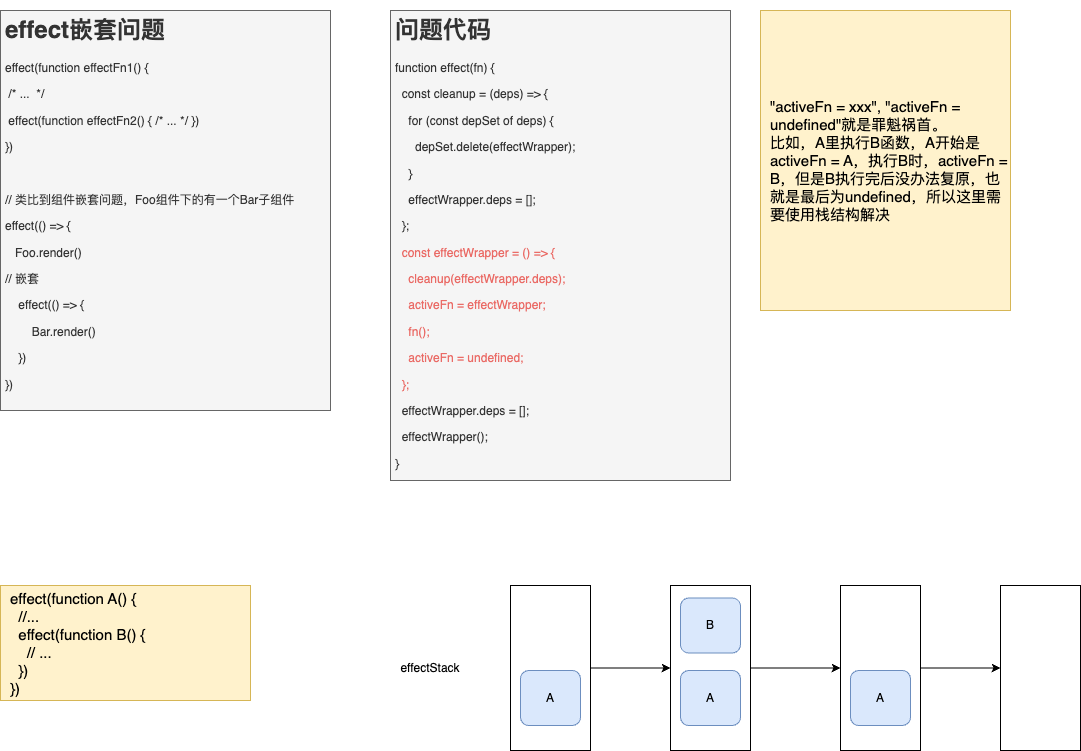

The diagram above was exported from draw.io. Its source (the exported page's mxGraphModel, read from the mxfile embedded in the PNG):
<mxGraphModel dx="1434" dy="765" grid="1" gridSize="10" guides="1" tooltips="1" connect="1" arrows="1" fold="1" page="1" pageScale="1" pageWidth="827" pageHeight="1169" math="0" shadow="0">
  <root>
    <mxCell id="0" />
    <mxCell id="1" parent="0" />
    <mxCell id="lSMSG0yI5PvVX_3XGTIp-1" value="&lt;h1&gt;effect嵌套问题&lt;/h1&gt;&lt;p&gt;effect(function effectFn1() {&lt;/p&gt;&lt;p&gt;&amp;nbsp;/* ...&amp;nbsp; */&lt;/p&gt;&lt;p&gt;&amp;nbsp;effect(function effectFn2() { /* ... */ })&lt;/p&gt;&lt;p&gt;})&lt;/p&gt;&lt;p&gt;&lt;br&gt;&lt;/p&gt;&lt;p&gt;// 类比到组件嵌套问题，Foo组件下的有一个Bar子组件&lt;/p&gt;&lt;p&gt;effect(() =&amp;gt; {&lt;/p&gt;&lt;p&gt;&amp;nbsp; &amp;nbsp;Foo.render()&lt;/p&gt;&lt;p&gt;// 嵌套&lt;span style=&quot;&quot;&gt;&lt;/span&gt;&lt;/p&gt;&lt;p&gt;&lt;span style=&quot;&quot;&gt;&lt;span style=&quot;&quot;&gt;&lt;span style=&quot;white-space: pre;&quot;&gt;&amp;nbsp;&amp;nbsp;&amp;nbsp;&amp;nbsp;&lt;/span&gt;&lt;/span&gt;effect(() =&amp;gt; {&lt;/span&gt;&lt;/p&gt;&lt;p&gt;&lt;span style=&quot;&quot;&gt;&lt;span style=&quot;&quot;&gt;&lt;span style=&quot;white-space: pre;&quot;&gt;&amp;nbsp;&amp;nbsp;&amp;nbsp;&amp;nbsp;&lt;/span&gt;&lt;span style=&quot;white-space: pre;&quot;&gt;&amp;nbsp;&amp;nbsp;&amp;nbsp;&amp;nbsp;&lt;/span&gt;&lt;/span&gt;Bar.render()&lt;/span&gt;&lt;/p&gt;&lt;p&gt;&lt;span style=&quot;&quot;&gt;&lt;span style=&quot;&quot;&gt;&lt;span style=&quot;white-space: pre;&quot;&gt;&amp;nbsp;&amp;nbsp;&amp;nbsp;&amp;nbsp;&lt;/span&gt;&lt;/span&gt;})&lt;/span&gt;&lt;/p&gt;&lt;p&gt;})&lt;/p&gt;" style="text;html=1;strokeColor=#666666;fillColor=#f5f5f5;spacing=5;spacingTop=-20;whiteSpace=wrap;overflow=hidden;rounded=0;fontColor=#333333;" vertex="1" parent="1">
      <mxGeometry x="30" y="10" width="330" height="400" as="geometry" />
    </mxCell>
    <mxCell id="lSMSG0yI5PvVX_3XGTIp-2" value="&lt;h1&gt;问题代码&lt;/h1&gt;&lt;p&gt;function effect(fn) {&lt;/p&gt;&lt;p&gt;&amp;nbsp; const cleanup = (deps) =&amp;gt; {&lt;/p&gt;&lt;p&gt;&amp;nbsp; &amp;nbsp; for (const depSet of deps) {&lt;/p&gt;&lt;p&gt;&amp;nbsp; &amp;nbsp; &amp;nbsp; depSet.delete(effectWrapper);&lt;/p&gt;&lt;p&gt;&amp;nbsp; &amp;nbsp; }&lt;/p&gt;&lt;p&gt;&amp;nbsp; &amp;nbsp; effectWrapper.deps = [];&lt;/p&gt;&lt;p&gt;&amp;nbsp; };&lt;/p&gt;&lt;p&gt;&lt;font color=&quot;#ea6b66&quot;&gt;&amp;nbsp; const effectWrapper = () =&amp;gt; {&lt;/font&gt;&lt;/p&gt;&lt;p&gt;&lt;font color=&quot;#ea6b66&quot;&gt;&amp;nbsp; &amp;nbsp; cleanup(effectWrapper.deps);&lt;/font&gt;&lt;/p&gt;&lt;p&gt;&lt;font color=&quot;#ea6b66&quot;&gt;&amp;nbsp; &amp;nbsp; activeFn = effectWrapper;&lt;/font&gt;&lt;/p&gt;&lt;p&gt;&lt;font color=&quot;#ea6b66&quot;&gt;&amp;nbsp; &amp;nbsp; fn();&lt;/font&gt;&lt;/p&gt;&lt;p&gt;&lt;font color=&quot;#ea6b66&quot;&gt;&amp;nbsp; &amp;nbsp; activeFn = undefined;&lt;/font&gt;&lt;/p&gt;&lt;p&gt;&lt;font color=&quot;#ea6b66&quot;&gt;&amp;nbsp; };&lt;/font&gt;&lt;/p&gt;&lt;p&gt;&amp;nbsp; effectWrapper.deps = [];&lt;/p&gt;&lt;p&gt;&amp;nbsp; effectWrapper();&lt;/p&gt;&lt;p&gt;}&lt;/p&gt;" style="text;html=1;strokeColor=#666666;fillColor=#f5f5f5;spacing=5;spacingTop=-20;whiteSpace=wrap;overflow=hidden;rounded=0;fontColor=#333333;" vertex="1" parent="1">
      <mxGeometry x="420" y="10" width="340" height="470" as="geometry" />
    </mxCell>
    <mxCell id="lSMSG0yI5PvVX_3XGTIp-4" value="&quot;activeFn = xxx&quot;, &quot;activeFn = undefined&quot;就是罪魁祸首。&lt;br style=&quot;font-size: 15px;&quot;&gt;比如，A里执行B函数，A开始是activeFn = A，执行B时，activeFn = B，但是B执行完后没办法复原，也就是最后为undefined，所以这里需要使用栈结构解决" style="rounded=0;whiteSpace=wrap;html=1;fillColor=#fff2cc;strokeColor=#d6b656;fontSize=15;align=left;spacingLeft=8;" vertex="1" parent="1">
      <mxGeometry x="790" y="10" width="250" height="300" as="geometry" />
    </mxCell>
    <mxCell id="lSMSG0yI5PvVX_3XGTIp-13" style="edgeStyle=orthogonalEdgeStyle;rounded=0;orthogonalLoop=1;jettySize=auto;html=1;exitX=1;exitY=0.5;exitDx=0;exitDy=0;entryX=0;entryY=0.5;entryDx=0;entryDy=0;" edge="1" parent="1" source="lSMSG0yI5PvVX_3XGTIp-5" target="lSMSG0yI5PvVX_3XGTIp-10">
      <mxGeometry relative="1" as="geometry" />
    </mxCell>
    <mxCell id="lSMSG0yI5PvVX_3XGTIp-5" value="" style="rounded=0;whiteSpace=wrap;html=1;" vertex="1" parent="1">
      <mxGeometry x="540" y="585" width="80" height="165" as="geometry" />
    </mxCell>
    <mxCell id="lSMSG0yI5PvVX_3XGTIp-6" value="effect(function A() {&lt;br&gt;&amp;nbsp; //...&lt;br&gt;&amp;nbsp; effect(function B() {&lt;br&gt;&amp;nbsp; &amp;nbsp; // ...&lt;br&gt;&amp;nbsp; })&lt;br&gt;})" style="rounded=0;whiteSpace=wrap;html=1;fillColor=#fff2cc;strokeColor=#d6b656;fontSize=15;align=left;spacingLeft=8;" vertex="1" parent="1">
      <mxGeometry x="30" y="585" width="250" height="115" as="geometry" />
    </mxCell>
    <mxCell id="lSMSG0yI5PvVX_3XGTIp-7" value="A" style="rounded=1;whiteSpace=wrap;html=1;fillColor=#dae8fc;strokeColor=#6c8ebf;" vertex="1" parent="1">
      <mxGeometry x="550" y="670" width="60" height="55" as="geometry" />
    </mxCell>
    <mxCell id="lSMSG0yI5PvVX_3XGTIp-8" value="effectStack" style="text;html=1;strokeColor=none;fillColor=none;align=center;verticalAlign=middle;whiteSpace=wrap;rounded=0;" vertex="1" parent="1">
      <mxGeometry x="430" y="652.5" width="60" height="30" as="geometry" />
    </mxCell>
    <mxCell id="lSMSG0yI5PvVX_3XGTIp-18" style="edgeStyle=orthogonalEdgeStyle;rounded=0;orthogonalLoop=1;jettySize=auto;html=1;exitX=1;exitY=0.5;exitDx=0;exitDy=0;entryX=0;entryY=0.5;entryDx=0;entryDy=0;" edge="1" parent="1" source="lSMSG0yI5PvVX_3XGTIp-10" target="lSMSG0yI5PvVX_3XGTIp-15">
      <mxGeometry relative="1" as="geometry" />
    </mxCell>
    <mxCell id="lSMSG0yI5PvVX_3XGTIp-10" value="" style="rounded=0;whiteSpace=wrap;html=1;" vertex="1" parent="1">
      <mxGeometry x="700" y="585" width="80" height="165" as="geometry" />
    </mxCell>
    <mxCell id="lSMSG0yI5PvVX_3XGTIp-11" value="A" style="rounded=1;whiteSpace=wrap;html=1;fillColor=#dae8fc;strokeColor=#6c8ebf;" vertex="1" parent="1">
      <mxGeometry x="710" y="670" width="60" height="55" as="geometry" />
    </mxCell>
    <mxCell id="lSMSG0yI5PvVX_3XGTIp-12" value="B" style="rounded=1;whiteSpace=wrap;html=1;fillColor=#dae8fc;strokeColor=#6c8ebf;" vertex="1" parent="1">
      <mxGeometry x="710" y="597.5" width="60" height="55" as="geometry" />
    </mxCell>
    <mxCell id="lSMSG0yI5PvVX_3XGTIp-20" style="edgeStyle=orthogonalEdgeStyle;rounded=0;orthogonalLoop=1;jettySize=auto;html=1;exitX=1;exitY=0.5;exitDx=0;exitDy=0;entryX=0;entryY=0.5;entryDx=0;entryDy=0;" edge="1" parent="1" source="lSMSG0yI5PvVX_3XGTIp-15" target="lSMSG0yI5PvVX_3XGTIp-19">
      <mxGeometry relative="1" as="geometry" />
    </mxCell>
    <mxCell id="lSMSG0yI5PvVX_3XGTIp-15" value="" style="rounded=0;whiteSpace=wrap;html=1;" vertex="1" parent="1">
      <mxGeometry x="870" y="585" width="80" height="165" as="geometry" />
    </mxCell>
    <mxCell id="lSMSG0yI5PvVX_3XGTIp-16" value="A" style="rounded=1;whiteSpace=wrap;html=1;fillColor=#dae8fc;strokeColor=#6c8ebf;" vertex="1" parent="1">
      <mxGeometry x="880" y="670" width="60" height="55" as="geometry" />
    </mxCell>
    <mxCell id="lSMSG0yI5PvVX_3XGTIp-19" value="" style="rounded=0;whiteSpace=wrap;html=1;" vertex="1" parent="1">
      <mxGeometry x="1030" y="585" width="80" height="165" as="geometry" />
    </mxCell>
  </root>
</mxGraphModel>